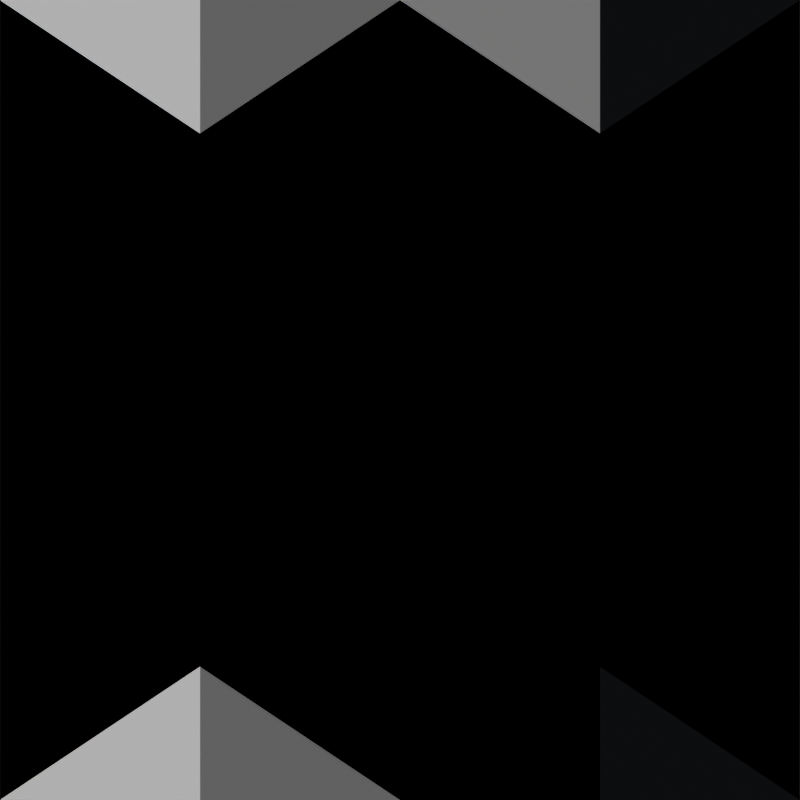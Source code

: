 # Source: triangles.blend  (saved by Blender 4.0.36; exported with 4.5.12 LTS)
import bpy
from mathutils import Matrix  # noqa: F401  (used for matrix-valued properties, if any)

bpy.ops.wm.read_factory_settings(use_empty=True)
scene = bpy.context.scene
scene.name = 'Scene'

# ---- collections
col_collection = bpy.data.collections.new('Collection'); scene.collection.children.link(col_collection)

# ---- materials (node trees are filled in below, after node groups)
mat_material_005 = bpy.data.materials.new('Material.005')
mat_material_005.use_transparent_shadow = False
mat_material_006 = bpy.data.materials.new('Material.006')
mat_material_006.use_transparent_shadow = False
mat_material_007 = bpy.data.materials.new('Material.007')
mat_material_007.use_transparent_shadow = False
mat_material_008 = bpy.data.materials.new('Material.008')
mat_material_008.use_transparent_shadow = False
mat_material_009 = bpy.data.materials.new('Material.009')
mat_material_009.use_transparent_shadow = False

# ---- node groups
ng_geometry_nodes = bpy.data.node_groups.new('Geometry Nodes', 'GeometryNodeTree')
_s = ng_geometry_nodes.interface.new_socket(name='Geometry', in_out='OUTPUT', socket_type='NodeSocketGeometry')
_s = ng_geometry_nodes.interface.new_socket(name='Value', in_out='OUTPUT', socket_type='NodeSocketFloat')
_s.min_value = 0.0
_s.max_value = 1.0
_s.description = 'rng'
_s = ng_geometry_nodes.interface.new_socket(name='Geometry', in_out='INPUT', socket_type='NodeSocketGeometry')
ng_geometry_nodes.is_modifier = True
_N = ng_geometry_nodes.nodes; _L = ng_geometry_nodes.links
n0 = _N.new('NodeGroupInput'); n0.name = 'Group Input'; n0.location = (-340, 0)
n1 = _N.new('FunctionNodeRandomValue'); n1.name = 'Random Value'; n1.location = (-341, -105)
n1.inputs[8].default_value = 238
n2 = _N.new('NodeGroupOutput'); n2.name = 'Group Output'; n2.location = (200, 0)
_L.new(n0.outputs[0], n2.inputs[0])
_L.new(n1.outputs[1], n2.inputs[1])
n2.is_active_output = True

# ---- material node trees
mat_material_005.use_nodes = True; mat_material_005.node_tree.nodes.clear()
_N = mat_material_005.node_tree.nodes; _L = mat_material_005.node_tree.links
n0 = _N.new('ShaderNodeBsdfPrincipled'); n0.name = 'Principled BSDF'; n0.location = (10, 300)
n0.inputs[1].default_value = 1.0
n0.inputs[2].default_value = 1.0
n0.inputs[3].default_value = 1.45
n1 = _N.new('ShaderNodeOutputMaterial'); n1.name = 'Material Output'; n1.location = (300, 300)
n2 = _N.new('ShaderNodeAttribute'); n2.name = 'Attribute'; n2.location = (-501, 329)
n2.attribute_name = 'rng'
n3 = _N.new('ShaderNodeValToRGB'); n3.name = 'Color Ramp'; n3.location = (-306, 334)
while len(n3.color_ramp.elements) > 1: n3.color_ramp.elements.remove(n3.color_ramp.elements[-1])
n3.color_ramp.elements[0].position = 0.0; n3.color_ramp.elements[0].color = (0.0, 0.0, 0.0, 1.0)
_e = n3.color_ramp.elements.new(1.0); _e.color = (1.0, 1.0, 1.0, 1.0)
_L.new(n0.outputs[0], n1.inputs[0])
_L.new(n2.outputs[2], n3.inputs[0])
_L.new(n3.outputs[0], n0.inputs[0])
n1.is_active_output = True
mat_material_006.use_nodes = True; mat_material_006.node_tree.nodes.clear()
_N = mat_material_006.node_tree.nodes; _L = mat_material_006.node_tree.links
n0 = _N.new('ShaderNodeBsdfPrincipled'); n0.name = 'Principled BSDF'; n0.location = (10, 300)
n0.inputs[0].default_value = (0.03435, 0.0382, 0.04373, 1.0)
n0.inputs[1].default_value = 1.0
n0.inputs[2].default_value = 1.0
n0.inputs[3].default_value = 1.45
n1 = _N.new('ShaderNodeOutputMaterial'); n1.name = 'Material Output'; n1.location = (300, 300)
_L.new(n0.outputs[0], n1.inputs[0])
n1.is_active_output = True
mat_material_007.use_nodes = True; mat_material_007.node_tree.nodes.clear()
_N = mat_material_007.node_tree.nodes; _L = mat_material_007.node_tree.links
n0 = _N.new('ShaderNodeBsdfPrincipled'); n0.name = 'Principled BSDF'; n0.location = (10, 300)
n0.inputs[0].default_value = (0.5583, 0.5583, 0.5583, 1.0)
n0.inputs[1].default_value = 1.0
n0.inputs[2].default_value = 1.0
n0.inputs[3].default_value = 1.45
n1 = _N.new('ShaderNodeOutputMaterial'); n1.name = 'Material Output'; n1.location = (300, 300)
_L.new(n0.outputs[0], n1.inputs[0])
n1.is_active_output = True
mat_material_008.use_nodes = True; mat_material_008.node_tree.nodes.clear()
_N = mat_material_008.node_tree.nodes; _L = mat_material_008.node_tree.links
n0 = _N.new('ShaderNodeBsdfPrincipled'); n0.name = 'Principled BSDF'; n0.location = (10, 300)
n0.inputs[0].default_value = (0.4383, 0.4383, 0.4383, 1.0)
n0.inputs[1].default_value = 1.0
n0.inputs[2].default_value = 1.0
n0.inputs[3].default_value = 1.45
n1 = _N.new('ShaderNodeOutputMaterial'); n1.name = 'Material Output'; n1.location = (300, 300)
_L.new(n0.outputs[0], n1.inputs[0])
n1.is_active_output = True
mat_material_009.use_nodes = True; mat_material_009.node_tree.nodes.clear()
_N = mat_material_009.node_tree.nodes; _L = mat_material_009.node_tree.links
n0 = _N.new('ShaderNodeBsdfPrincipled'); n0.name = 'Principled BSDF'; n0.location = (10, 300)
n0.inputs[0].default_value = (1.0, 1.0, 1.0, 1.0)
n0.inputs[1].default_value = 1.0
n0.inputs[2].default_value = 1.0
n0.inputs[3].default_value = 1.45
n1 = _N.new('ShaderNodeOutputMaterial'); n1.name = 'Material Output'; n1.location = (300, 300)
_L.new(n0.outputs[0], n1.inputs[0])
n1.is_active_output = True

# ---- world
world_world = bpy.data.worlds.new('World'); scene.world = world_world
world_world.use_nodes = True; world_world.node_tree.nodes.clear()
_N = world_world.node_tree.nodes; _L = world_world.node_tree.links
n0 = _N.new('ShaderNodeOutputWorld'); n0.name = 'World Output'; n0.location = (300, 300)
n1 = _N.new('ShaderNodeBackground'); n1.name = 'Background'; n1.location = (10, 300)
n1.inputs[0].default_value = (0.05088, 0.05088, 0.05088, 1.0)
_L.new(n1.outputs[0], n0.inputs[0])
n0.is_active_output = True
world_world.color = (0.05088, 0.05088, 0.05088)
world_world.use_sun_shadow = False
world_world.sun_shadow_jitter_overblur = 0.0

# ---- cameras
cam_camera = bpy.data.cameras.new('Camera')
cam_camera.type = 'ORTHO'
cam_camera.clip_end = 100.0
cam_camera.ortho_scale = 4.0

# ---- lights
light_light = bpy.data.lights.new('Light', 'SUN')
light_light.diffuse_factor = 0.0
light_light.transmission_factor = 0.0
light_light.volume_factor = 0.0
light_light.angle = 0.0
light_light.energy = 2.0
light_light.shadow_soft_size = 0.1
light_light.shadow_cascade_max_distance = 1000.0

# ---- meshes
me_circle = bpy.data.meshes.new('Circle')
me_circle.from_pydata([], [], [])
_uv = me_circle.uv_layers.new(name='UVMap')
_uv.uv.foreach_set('vector', [])
me_circle.update()
me_circle_001 = bpy.data.meshes.new('Circle.001')
me_circle_001.from_pydata([(0.0, 0.0, 0.0), (1.0, 0.6, 0.0), (2.0, 0.0, 0.0), (1.0, -0.6, 0.0), (2.0, 1.2, 0.0), (0.0, 1.2, 0.0), (1.0, 1.8, 0.0), (2.0, 2.4, 0.0), (0.0, 2.4, 0.0), (1.0, 3.0, 0.0), (2.0, 3.6, 0.0), (0.0, 3.6, 0.0), (1.0, 4.2, 0.0), (-1.0, -0.6, 0.0), (-1.0, 0.6, 0.0), (-2.0, 0.0, 0.0), (-2.0, 1.2, 0.0), (-1.0, 1.8, 0.0), (-2.0, 2.4, 0.0), (-1.0, 3.0, 0.0), (-2.0, 3.6, 0.0), (-1.0, 4.2, 0.0)], [], [(3, 1, 0), (1, 3, 2), (2, 4, 1), (5, 0, 1), (1, 6, 5), (6, 1, 4), (4, 7, 6), (8, 5, 6), (6, 9, 8), (9, 6, 7), (7, 10, 9), (11, 8, 9), (9, 12, 11), (12, 9, 10), (13, 0, 14), (14, 15, 13), (15, 14, 16), (5, 14, 0), (14, 5, 17), (17, 16, 14), (16, 17, 18), (8, 17, 5), (17, 8, 19), (19, 18, 17), (18, 19, 20), (11, 19, 8), (19, 11, 21), (21, 20, 19)])
me_circle_001.polygons.foreach_set('material_index', [0, 1, 0, 0, 0, 0, 0, 0, 0, 0, 0, 0, 2, 1, 3, 4, 0, 0, 0, 0, 0, 0, 0, 0, 0, 0, 3, 4])
_uv = me_circle_001.uv_layers.new(name='UVMap')
_uv.uv.foreach_set('vector', [0.0, 0.0, 0.0, 0.0, 0.0, 0.0, 0.0, 0.0, 0.0, 0.0, 0.0, 0.0, 0.0, 0.0, 0.0, 0.0, 0.0, 0.0, 0.0, 0.0, 0.0, 0.0, 0.0, 0.0, 0.0, 0.0, 0.0, 0.0, 0.0, 0.0, 0.0, 0.0, 0.0, 0.0, 0.0, 0.0, 0.0, 0.0, 0.0, 0.0, 0.0, 0.0, 0.0, 0.0, 0.0, 0.0, 0.0, 0.0, 0.0, 0.0, 0.0, 0.0, 0.0, 0.0, 0.0, 0.0, 0.0, 0.0, 0.0, 0.0, 0.0, 0.0, 0.0, 0.0, 0.0, 0.0, 0.0, 0.0, 0.0, 0.0, 0.0, 0.0, 0.0, 0.0, 0.0, 0.0, 0.0, 0.0, 0.0, 0.0, 0.0, 0.0, 0.0, 0.0, 0.0, 0.0, 0.0, 0.0, 0.0, 0.0, 0.0, 0.0, 0.0, 0.0, 0.0, 0.0, 0.0, 0.0, 0.0, 0.0, 0.0, 0.0, 0.0, 0.0, 0.0, 0.0, 0.0, 0.0, 0.0, 0.0, 0.0, 0.0, 0.0, 0.0, 0.0, 0.0, 0.0, 0.0, 0.0, 0.0, 0.0, 0.0, 0.0, 0.0, 0.0, 0.0, 0.0, 0.0, 0.0, 0.0, 0.0, 0.0, 0.0, 0.0, 0.0, 0.0, 0.0, 0.0, 0.0, 0.0, 0.0, 0.0, 0.0, 0.0, 0.0, 0.0, 0.0, 0.0, 0.0, 0.0, 0.0, 0.0, 0.0, 0.0, 0.0, 0.0, 0.0, 0.0, 0.0, 0.0, 0.0, 0.0, 0.0, 0.0, 0.0, 0.0, 0.0, 0.0])
me_circle_001.materials.append(mat_material_005)
me_circle_001.materials.append(mat_material_006)
me_circle_001.materials.append(mat_material_007)
me_circle_001.materials.append(mat_material_008)
me_circle_001.materials.append(mat_material_009)
me_circle_001.update()

# ---- objects
ob_light = bpy.data.objects.new('Light', light_light)
ob_camera = bpy.data.objects.new('Camera', cam_camera)
ob_circle = bpy.data.objects.new('Circle', me_circle)
ob_circle_001 = bpy.data.objects.new('Circle.001', me_circle_001)

# ---- transforms, parenting, visibility, modifiers, constraints
ob_light.location = (0.0, 0.0, 2.0)
ob_light.lock_rotations_4d = False
ob_light.empty_display_type = 'ARROWS'
ob_light.color = (0.0, 0.0, 0.0, 0.0)
ob_light.lineart.crease_threshold = 0.0
ob_camera.location = (0.0, 0.0, 2.0)
ob_camera.lock_rotations_4d = False
ob_camera.empty_display_type = 'ARROWS'
ob_camera.color = (0.0, 0.0, 0.0, 0.0)
ob_camera.display_type = 'WIRE'
ob_camera.lineart.crease_threshold = 0.0
ob_circle.location = (0.0, 0.0, 0.0)
ob_circle_001.location = (0.0, -2.0, 0.0)
ob_circle_001.scale = (1.0, 1.111, 1.0)
_m = ob_circle_001.modifiers.new('GeometryNodes', 'NODES')
_m.node_group = ng_geometry_nodes

# ---- collection membership
col_collection.objects.link(ob_light)
col_collection.objects.link(ob_camera)
col_collection.objects.link(ob_circle)
col_collection.objects.link(ob_circle_001)

# ---- scene / render settings (as saved in the file)
scene.camera = ob_camera
scene.frame_start = 1; scene.frame_end = 250; scene.frame_set(1)
scene.render.engine = 'BLENDER_EEVEE_NEXT'
scene.render.resolution_x = 512
scene.render.resolution_y = 512
scene.cycles.sampling_pattern = 'TABULATED_SOBOL'
bpy.context.view_layer.update()
